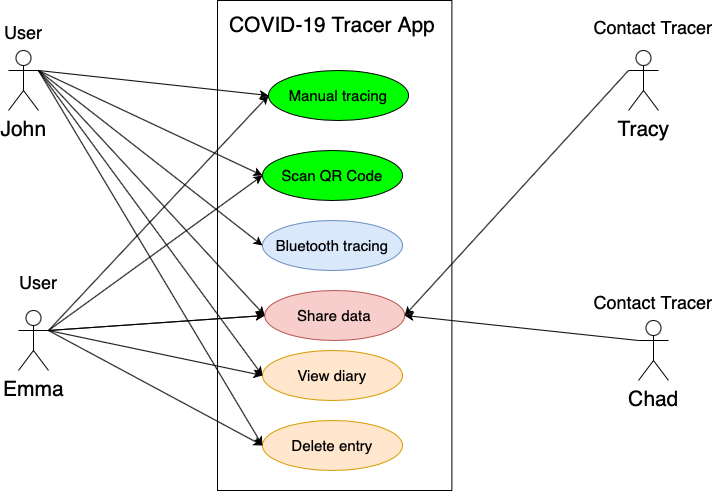

The diagram above was exported from draw.io. Its source (the exported page's mxGraphModel, read from the mxfile embedded in the PNG):
<mxGraphModel dx="946" dy="645" grid="0" gridSize="10" guides="1" tooltips="1" connect="1" arrows="1" fold="1" page="1" pageScale="1" pageWidth="1169" pageHeight="827" background="#FFFFFF" math="0" shadow="0">
  <root>
    <mxCell id="0" />
    <mxCell id="1" parent="0" />
    <mxCell id="EodiIrvG6cXLzjm4otb0-2" value="" style="rounded=0;whiteSpace=wrap;html=1;rotation=90;" parent="1" vertex="1">
      <mxGeometry x="336.2" y="297.82" width="490" height="234.38" as="geometry" />
    </mxCell>
    <mxCell id="EodiIrvG6cXLzjm4otb0-3" value="COVID-19 Tracer App" style="text;html=1;strokeColor=none;fillColor=none;align=center;verticalAlign=middle;whiteSpace=wrap;rounded=0;fontSize=21;" parent="1" vertex="1">
      <mxGeometry x="469" y="180" width="220" height="30" as="geometry" />
    </mxCell>
    <mxCell id="EodiIrvG6cXLzjm4otb0-4" value="John" style="shape=umlActor;verticalLabelPosition=bottom;verticalAlign=top;html=1;outlineConnect=0;fontSize=21;" parent="1" vertex="1">
      <mxGeometry x="255" y="220" width="30" height="60" as="geometry" />
    </mxCell>
    <mxCell id="EodiIrvG6cXLzjm4otb0-5" value="Tracy" style="shape=umlActor;verticalLabelPosition=bottom;verticalAlign=top;html=1;outlineConnect=0;fontSize=21;" parent="1" vertex="1">
      <mxGeometry x="875" y="220" width="30" height="60" as="geometry" />
    </mxCell>
    <mxCell id="EodiIrvG6cXLzjm4otb0-6" value="Chad" style="shape=umlActor;verticalLabelPosition=bottom;verticalAlign=top;html=1;outlineConnect=0;fontSize=21;" parent="1" vertex="1">
      <mxGeometry x="885" y="490" width="30" height="60" as="geometry" />
    </mxCell>
    <mxCell id="EodiIrvG6cXLzjm4otb0-7" value="Emma" style="shape=umlActor;verticalLabelPosition=bottom;verticalAlign=top;html=1;outlineConnect=0;fontSize=21;" parent="1" vertex="1">
      <mxGeometry x="265" y="480" width="30" height="60" as="geometry" />
    </mxCell>
    <mxCell id="EodiIrvG6cXLzjm4otb0-13" value="&lt;font style=&quot;font-size: 18px&quot;&gt;User&lt;/font&gt;" style="text;html=1;strokeColor=none;fillColor=none;align=center;verticalAlign=middle;whiteSpace=wrap;rounded=0;fontSize=24;" parent="1" vertex="1">
      <mxGeometry x="250" y="190" width="40" height="20" as="geometry" />
    </mxCell>
    <mxCell id="EodiIrvG6cXLzjm4otb0-14" value="&lt;font style=&quot;font-size: 18px&quot;&gt;User&lt;/font&gt;" style="text;html=1;strokeColor=none;fillColor=none;align=center;verticalAlign=middle;whiteSpace=wrap;rounded=0;fontSize=24;" parent="1" vertex="1">
      <mxGeometry x="265" y="440" width="40" height="20" as="geometry" />
    </mxCell>
    <mxCell id="EodiIrvG6cXLzjm4otb0-16" value="&lt;font style=&quot;font-size: 18px&quot;&gt;Contact Tracer&lt;/font&gt;" style="text;html=1;strokeColor=none;fillColor=none;align=center;verticalAlign=middle;whiteSpace=wrap;rounded=0;fontSize=24;" parent="1" vertex="1">
      <mxGeometry x="835" y="185" width="130" height="20" as="geometry" />
    </mxCell>
    <mxCell id="EodiIrvG6cXLzjm4otb0-18" value="&lt;font style=&quot;font-size: 18px&quot;&gt;Contact Tracer&lt;/font&gt;" style="text;html=1;strokeColor=none;fillColor=none;align=center;verticalAlign=middle;whiteSpace=wrap;rounded=0;fontSize=24;" parent="1" vertex="1">
      <mxGeometry x="835" y="460" width="130" height="20" as="geometry" />
    </mxCell>
    <mxCell id="EodiIrvG6cXLzjm4otb0-22" value="&lt;font style=&quot;font-size: 15px&quot;&gt;Scan QR Code&lt;/font&gt;" style="ellipse;whiteSpace=wrap;html=1;fontSize=24;spacingBottom=7;labelBackgroundColor=none;fillColor=#00FF00;" parent="1" vertex="1">
      <mxGeometry x="509" y="320" width="140" height="50" as="geometry" />
    </mxCell>
    <mxCell id="EodiIrvG6cXLzjm4otb0-23" value="&lt;font style=&quot;font-size: 15px&quot;&gt;Bluetooth tracing&lt;/font&gt;" style="ellipse;whiteSpace=wrap;html=1;fontSize=24;spacingBottom=7;fillColor=#dae8fc;strokeColor=#6c8ebf;" parent="1" vertex="1">
      <mxGeometry x="509" y="390.01" width="140" height="50" as="geometry" />
    </mxCell>
    <mxCell id="EodiIrvG6cXLzjm4otb0-24" value="&lt;font style=&quot;font-size: 15px&quot;&gt;Manual tracing&lt;/font&gt;" style="ellipse;whiteSpace=wrap;html=1;fontSize=24;align=center;horizontal=1;spacingTop=0;spacingBottom=7;fillColor=#00FF00;" parent="1" vertex="1">
      <mxGeometry x="515" y="240" width="140" height="50" as="geometry" />
    </mxCell>
    <mxCell id="1QCUbsjgpGSe4opURPZT-2" value="&lt;font style=&quot;font-size: 15px&quot;&gt;Share data&lt;/font&gt;" style="ellipse;whiteSpace=wrap;html=1;fontSize=24;align=center;horizontal=1;spacingTop=0;spacingBottom=7;fillColor=#f8cecc;strokeColor=#b85450;" parent="1" vertex="1">
      <mxGeometry x="511.2" y="460" width="140" height="50" as="geometry" />
    </mxCell>
    <mxCell id="qmq3J8TIdyiDBx_q2JfJ-1" value="" style="endArrow=classic;html=1;entryX=0;entryY=0.5;entryDx=0;entryDy=0;exitX=1;exitY=0.3333333333333333;exitDx=0;exitDy=0;exitPerimeter=0;" parent="1" source="EodiIrvG6cXLzjm4otb0-4" target="EodiIrvG6cXLzjm4otb0-24" edge="1">
      <mxGeometry width="50" height="50" relative="1" as="geometry">
        <mxPoint x="300" y="240" as="sourcePoint" />
        <mxPoint x="400" y="250" as="targetPoint" />
      </mxGeometry>
    </mxCell>
    <mxCell id="qmq3J8TIdyiDBx_q2JfJ-2" value="" style="endArrow=classic;html=1;entryX=0;entryY=0.5;entryDx=0;entryDy=0;exitX=1;exitY=0.3333333333333333;exitDx=0;exitDy=0;exitPerimeter=0;" parent="1" source="EodiIrvG6cXLzjm4otb0-4" target="EodiIrvG6cXLzjm4otb0-22" edge="1">
      <mxGeometry width="50" height="50" relative="1" as="geometry">
        <mxPoint x="290" y="240" as="sourcePoint" />
        <mxPoint x="519" y="305" as="targetPoint" />
      </mxGeometry>
    </mxCell>
    <mxCell id="qmq3J8TIdyiDBx_q2JfJ-3" value="" style="endArrow=classic;html=1;entryX=0;entryY=0.5;entryDx=0;entryDy=0;exitX=1;exitY=0.3333333333333333;exitDx=0;exitDy=0;exitPerimeter=0;" parent="1" source="EodiIrvG6cXLzjm4otb0-4" target="EodiIrvG6cXLzjm4otb0-23" edge="1">
      <mxGeometry width="50" height="50" relative="1" as="geometry">
        <mxPoint x="300" y="240" as="sourcePoint" />
        <mxPoint x="519" y="415" as="targetPoint" />
      </mxGeometry>
    </mxCell>
    <mxCell id="qmq3J8TIdyiDBx_q2JfJ-4" value="" style="endArrow=classic;html=1;entryX=0;entryY=0.5;entryDx=0;entryDy=0;exitX=1;exitY=0.3333333333333333;exitDx=0;exitDy=0;exitPerimeter=0;" parent="1" source="EodiIrvG6cXLzjm4otb0-4" target="1QCUbsjgpGSe4opURPZT-2" edge="1">
      <mxGeometry width="50" height="50" relative="1" as="geometry">
        <mxPoint x="300" y="240" as="sourcePoint" />
        <mxPoint x="521.2" y="535" as="targetPoint" />
      </mxGeometry>
    </mxCell>
    <mxCell id="qmq3J8TIdyiDBx_q2JfJ-5" value="" style="endArrow=classic;html=1;entryX=0;entryY=0.5;entryDx=0;entryDy=0;exitX=1;exitY=0.3333333333333333;exitDx=0;exitDy=0;exitPerimeter=0;" parent="1" source="EodiIrvG6cXLzjm4otb0-7" target="1QCUbsjgpGSe4opURPZT-2" edge="1">
      <mxGeometry width="50" height="50" relative="1" as="geometry">
        <mxPoint x="310" y="250" as="sourcePoint" />
        <mxPoint x="521.2" y="535" as="targetPoint" />
      </mxGeometry>
    </mxCell>
    <mxCell id="qmq3J8TIdyiDBx_q2JfJ-6" value="" style="endArrow=classic;html=1;entryX=0;entryY=0.5;entryDx=0;entryDy=0;exitX=1;exitY=0.3333333333333333;exitDx=0;exitDy=0;exitPerimeter=0;" parent="1" source="EodiIrvG6cXLzjm4otb0-7" target="EodiIrvG6cXLzjm4otb0-22" edge="1">
      <mxGeometry width="50" height="50" relative="1" as="geometry">
        <mxPoint x="300" y="500" as="sourcePoint" />
        <mxPoint x="531.2" y="545" as="targetPoint" />
      </mxGeometry>
    </mxCell>
    <mxCell id="qmq3J8TIdyiDBx_q2JfJ-7" value="" style="endArrow=classic;html=1;entryX=0;entryY=0.5;entryDx=0;entryDy=0;exitX=1;exitY=0.3333333333333333;exitDx=0;exitDy=0;exitPerimeter=0;" parent="1" source="EodiIrvG6cXLzjm4otb0-7" target="EodiIrvG6cXLzjm4otb0-24" edge="1">
      <mxGeometry width="50" height="50" relative="1" as="geometry">
        <mxPoint x="310" y="510" as="sourcePoint" />
        <mxPoint x="519" y="415" as="targetPoint" />
      </mxGeometry>
    </mxCell>
    <mxCell id="qmq3J8TIdyiDBx_q2JfJ-8" value="" style="endArrow=classic;html=1;entryX=0;entryY=0.5;entryDx=0;entryDy=0;exitX=1;exitY=0.3333333333333333;exitDx=0;exitDy=0;exitPerimeter=0;" parent="1" source="EodiIrvG6cXLzjm4otb0-7" target="1QCUbsjgpGSe4opURPZT-2" edge="1">
      <mxGeometry width="50" height="50" relative="1" as="geometry">
        <mxPoint x="305" y="510" as="sourcePoint" />
        <mxPoint x="531.2" y="545" as="targetPoint" />
      </mxGeometry>
    </mxCell>
    <mxCell id="qmq3J8TIdyiDBx_q2JfJ-9" value="" style="endArrow=classic;html=1;entryX=1;entryY=0.5;entryDx=0;entryDy=0;exitX=0;exitY=0.3333333333333333;exitDx=0;exitDy=0;exitPerimeter=0;" parent="1" source="EodiIrvG6cXLzjm4otb0-5" target="1QCUbsjgpGSe4opURPZT-2" edge="1">
      <mxGeometry width="50" height="50" relative="1" as="geometry">
        <mxPoint x="775" y="345" as="sourcePoint" />
        <mxPoint x="1005" y="370" as="targetPoint" />
      </mxGeometry>
    </mxCell>
    <mxCell id="qmq3J8TIdyiDBx_q2JfJ-10" value="" style="endArrow=classic;html=1;entryX=1;entryY=0.5;entryDx=0;entryDy=0;exitX=0;exitY=0.3333333333333333;exitDx=0;exitDy=0;exitPerimeter=0;" parent="1" source="EodiIrvG6cXLzjm4otb0-6" target="1QCUbsjgpGSe4opURPZT-2" edge="1">
      <mxGeometry width="50" height="50" relative="1" as="geometry">
        <mxPoint x="885" y="250" as="sourcePoint" />
        <mxPoint x="661.2" y="495" as="targetPoint" />
      </mxGeometry>
    </mxCell>
    <mxCell id="qmq3J8TIdyiDBx_q2JfJ-11" value="&lt;font style=&quot;font-size: 15px&quot;&gt;View diary&lt;br&gt;&lt;/font&gt;" style="ellipse;whiteSpace=wrap;html=1;fontSize=24;align=center;horizontal=1;spacingTop=0;spacingBottom=7;fillColor=#ffe6cc;strokeColor=#d79b00;" parent="1" vertex="1">
      <mxGeometry x="509" y="520" width="140" height="50" as="geometry" />
    </mxCell>
    <mxCell id="qmq3J8TIdyiDBx_q2JfJ-12" value="&lt;font style=&quot;font-size: 15px&quot;&gt;Delete entry&lt;br&gt;&lt;/font&gt;" style="ellipse;whiteSpace=wrap;html=1;fontSize=24;align=center;horizontal=1;spacingTop=0;spacingBottom=7;fillColor=#ffe6cc;strokeColor=#d79b00;" parent="1" vertex="1">
      <mxGeometry x="509" y="590" width="140" height="50" as="geometry" />
    </mxCell>
    <mxCell id="qmq3J8TIdyiDBx_q2JfJ-13" value="" style="endArrow=classic;html=1;entryX=0;entryY=0.5;entryDx=0;entryDy=0;exitX=1;exitY=0.3333333333333333;exitDx=0;exitDy=0;exitPerimeter=0;" parent="1" source="EodiIrvG6cXLzjm4otb0-4" target="qmq3J8TIdyiDBx_q2JfJ-12" edge="1">
      <mxGeometry width="50" height="50" relative="1" as="geometry">
        <mxPoint x="295" y="250" as="sourcePoint" />
        <mxPoint x="521.2" y="495" as="targetPoint" />
      </mxGeometry>
    </mxCell>
    <mxCell id="qmq3J8TIdyiDBx_q2JfJ-14" value="" style="endArrow=classic;html=1;entryX=0;entryY=0.5;entryDx=0;entryDy=0;exitX=1;exitY=0.3333333333333333;exitDx=0;exitDy=0;exitPerimeter=0;" parent="1" source="EodiIrvG6cXLzjm4otb0-4" target="qmq3J8TIdyiDBx_q2JfJ-11" edge="1">
      <mxGeometry width="50" height="50" relative="1" as="geometry">
        <mxPoint x="305" y="260" as="sourcePoint" />
        <mxPoint x="531.2" y="505" as="targetPoint" />
      </mxGeometry>
    </mxCell>
    <mxCell id="qmq3J8TIdyiDBx_q2JfJ-15" value="" style="endArrow=classic;html=1;entryX=0;entryY=0.5;entryDx=0;entryDy=0;exitX=1;exitY=0.3333333333333333;exitDx=0;exitDy=0;exitPerimeter=0;" parent="1" source="EodiIrvG6cXLzjm4otb0-7" target="qmq3J8TIdyiDBx_q2JfJ-11" edge="1">
      <mxGeometry width="50" height="50" relative="1" as="geometry">
        <mxPoint x="305" y="510" as="sourcePoint" />
        <mxPoint x="521.2" y="495" as="targetPoint" />
      </mxGeometry>
    </mxCell>
    <mxCell id="qmq3J8TIdyiDBx_q2JfJ-16" value="" style="endArrow=classic;html=1;entryX=0;entryY=0.5;entryDx=0;entryDy=0;exitX=1;exitY=0.3333333333333333;exitDx=0;exitDy=0;exitPerimeter=0;" parent="1" source="EodiIrvG6cXLzjm4otb0-7" target="qmq3J8TIdyiDBx_q2JfJ-12" edge="1">
      <mxGeometry width="50" height="50" relative="1" as="geometry">
        <mxPoint x="315" y="520" as="sourcePoint" />
        <mxPoint x="531.2" y="505" as="targetPoint" />
      </mxGeometry>
    </mxCell>
  </root>
</mxGraphModel>